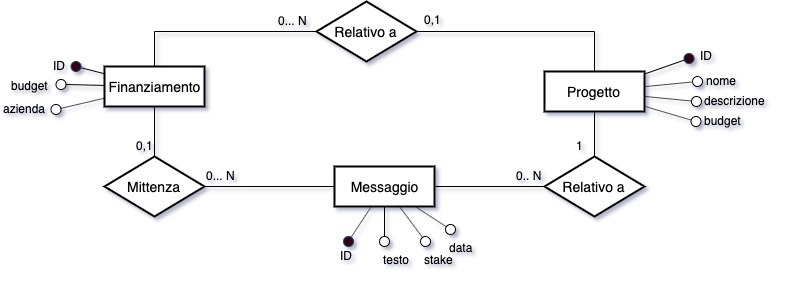

The diagram above was exported from draw.io. Its source (the exported page's mxGraphModel, read from the mxfile embedded in the PNG):
<mxGraphModel dx="932" dy="609" grid="1" gridSize="10" guides="1" tooltips="1" connect="1" arrows="1" fold="1" page="1" pageScale="1" pageWidth="827" pageHeight="1169" math="0" shadow="0">
  <root>
    <mxCell id="0" />
    <mxCell id="1" parent="0" />
    <mxCell id="2" style="edgeStyle=orthogonalEdgeStyle;rounded=0;orthogonalLoop=1;jettySize=auto;html=1;entryX=0.5;entryY=0;entryDx=0;entryDy=0;endArrow=none;endFill=0;" edge="1" source="3" target="8" parent="1">
      <mxGeometry relative="1" as="geometry" />
    </mxCell>
    <mxCell id="3" value="Finanziamento" style="strokeWidth=2;whiteSpace=wrap;html=1;align=center;fontSize=14;" vertex="1" parent="1">
      <mxGeometry x="137" y="640" width="100" height="40" as="geometry" />
    </mxCell>
    <mxCell id="4" value="Progetto" style="strokeWidth=2;whiteSpace=wrap;html=1;align=center;fontSize=14;" vertex="1" parent="1">
      <mxGeometry x="577" y="645" width="100" height="40" as="geometry" />
    </mxCell>
    <mxCell id="5" style="edgeStyle=orthogonalEdgeStyle;rounded=0;orthogonalLoop=1;jettySize=auto;html=1;exitX=1;exitY=0.5;exitDx=0;exitDy=0;entryX=0;entryY=0.5;entryDx=0;entryDy=0;endArrow=none;endFill=0;" edge="1" source="6" target="10" parent="1">
      <mxGeometry relative="1" as="geometry">
        <mxPoint x="597" y="760" as="targetPoint" />
      </mxGeometry>
    </mxCell>
    <mxCell id="6" value="Messaggio" style="strokeWidth=2;whiteSpace=wrap;html=1;align=center;fontSize=14;" vertex="1" parent="1">
      <mxGeometry x="367" y="740" width="100" height="40" as="geometry" />
    </mxCell>
    <mxCell id="7" style="edgeStyle=orthogonalEdgeStyle;rounded=0;orthogonalLoop=1;jettySize=auto;html=1;entryX=0;entryY=0.5;entryDx=0;entryDy=0;endArrow=none;endFill=0;" edge="1" source="8" target="6" parent="1">
      <mxGeometry relative="1" as="geometry" />
    </mxCell>
    <mxCell id="8" value="Mittenza" style="shape=rhombus;strokeWidth=2;fontSize=17;perimeter=rhombusPerimeter;whiteSpace=wrap;html=1;align=center;fontSize=14;" vertex="1" parent="1">
      <mxGeometry x="137" y="730" width="100" height="60" as="geometry" />
    </mxCell>
    <mxCell id="9" style="edgeStyle=orthogonalEdgeStyle;rounded=0;orthogonalLoop=1;jettySize=auto;html=1;exitX=0.5;exitY=0;exitDx=0;exitDy=0;endArrow=none;endFill=0;" edge="1" source="10" target="4" parent="1">
      <mxGeometry relative="1" as="geometry">
        <mxPoint x="578" y="710" as="sourcePoint" />
        <Array as="points" />
      </mxGeometry>
    </mxCell>
    <mxCell id="10" value="Relativo a" style="shape=rhombus;strokeWidth=2;fontSize=17;perimeter=rhombusPerimeter;whiteSpace=wrap;html=1;align=center;fontSize=14;" vertex="1" parent="1">
      <mxGeometry x="577" y="730" width="100" height="60" as="geometry" />
    </mxCell>
    <mxCell id="11" value="0,1" style="text;html=1;resizable=0;points=[];autosize=1;align=left;verticalAlign=top;spacingTop=-4;" vertex="1" parent="1">
      <mxGeometry x="167" y="710" width="30" height="20" as="geometry" />
    </mxCell>
    <mxCell id="12" value="0... N" style="text;html=1;resizable=0;points=[];autosize=1;align=left;verticalAlign=top;spacingTop=-4;" vertex="1" parent="1">
      <mxGeometry x="237" y="740" width="40" height="20" as="geometry" />
    </mxCell>
    <mxCell id="13" value="1" style="text;html=1;resizable=0;points=[];autosize=1;align=left;verticalAlign=top;spacingTop=-4;" vertex="1" parent="1">
      <mxGeometry x="607" y="710" width="20" height="20" as="geometry" />
    </mxCell>
    <mxCell id="14" value="0.. N" style="text;html=1;resizable=0;points=[];autosize=1;align=left;verticalAlign=top;spacingTop=-4;" vertex="1" parent="1">
      <mxGeometry x="547" y="740" width="40" height="20" as="geometry" />
    </mxCell>
    <mxCell id="15" value="" style="edgeStyle=orthogonalEdgeStyle;rounded=0;orthogonalLoop=1;jettySize=auto;html=1;endArrow=none;endFill=0;" edge="1" source="16" target="6" parent="1">
      <mxGeometry relative="1" as="geometry">
        <mxPoint x="417" y="785" as="targetPoint" />
      </mxGeometry>
    </mxCell>
    <mxCell id="16" value="" style="ellipse;whiteSpace=wrap;html=1;aspect=fixed;" vertex="1" parent="1">
      <mxGeometry x="412" y="810" width="10" height="10" as="geometry" />
    </mxCell>
    <mxCell id="17" style="edgeStyle=none;rounded=0;orthogonalLoop=1;jettySize=auto;html=1;endArrow=none;endFill=0;" edge="1" source="18" target="4" parent="1">
      <mxGeometry relative="1" as="geometry" />
    </mxCell>
    <mxCell id="18" value="" style="ellipse;whiteSpace=wrap;html=1;aspect=fixed;labelBackgroundColor=#000000;fillColor=#33001A;strokeColor=#23445d;" vertex="1" parent="1">
      <mxGeometry x="716.5" y="627" width="10" height="10" as="geometry" />
    </mxCell>
    <mxCell id="19" value="ID" style="text;html=1;resizable=0;points=[];autosize=1;align=left;verticalAlign=top;spacingTop=-4;" vertex="1" parent="1">
      <mxGeometry x="730.5" y="620" width="30" height="20" as="geometry" />
    </mxCell>
    <mxCell id="20" style="edgeStyle=none;rounded=0;orthogonalLoop=1;jettySize=auto;html=1;endArrow=none;endFill=0;" edge="1" source="21" target="6" parent="1">
      <mxGeometry relative="1" as="geometry" />
    </mxCell>
    <mxCell id="21" value="" style="ellipse;whiteSpace=wrap;html=1;aspect=fixed;labelBackgroundColor=#000000;fillColor=#33001A;strokeColor=#23445d;" vertex="1" parent="1">
      <mxGeometry x="376" y="810" width="10" height="10" as="geometry" />
    </mxCell>
    <mxCell id="22" value="ID" style="text;html=1;resizable=0;points=[];autosize=1;align=left;verticalAlign=top;spacingTop=-4;" vertex="1" parent="1">
      <mxGeometry x="371" y="820" width="30" height="20" as="geometry" />
    </mxCell>
    <mxCell id="23" style="edgeStyle=none;rounded=0;orthogonalLoop=1;jettySize=auto;html=1;endArrow=none;endFill=0;" edge="1" source="24" target="3" parent="1">
      <mxGeometry relative="1" as="geometry" />
    </mxCell>
    <mxCell id="24" value="" style="ellipse;whiteSpace=wrap;html=1;aspect=fixed;labelBackgroundColor=#000000;fillColor=#33001A;strokeColor=#23445d;" vertex="1" parent="1">
      <mxGeometry x="103.5" y="635" width="10" height="10" as="geometry" />
    </mxCell>
    <mxCell id="25" value="ID" style="text;html=1;resizable=0;points=[];autosize=1;align=left;verticalAlign=top;spacingTop=-4;" vertex="1" parent="1">
      <mxGeometry x="83.5" y="630" width="30" height="20" as="geometry" />
    </mxCell>
    <mxCell id="26" value="testo&lt;br&gt;" style="text;html=1;resizable=0;points=[];autosize=1;align=left;verticalAlign=top;spacingTop=-4;" vertex="1" parent="1">
      <mxGeometry x="414" y="824" width="40" height="20" as="geometry" />
    </mxCell>
    <mxCell id="27" style="edgeStyle=none;rounded=0;orthogonalLoop=1;jettySize=auto;html=1;endArrow=none;endFill=0;" edge="1" source="28" target="6" parent="1">
      <mxGeometry relative="1" as="geometry" />
    </mxCell>
    <mxCell id="28" value="" style="ellipse;whiteSpace=wrap;html=1;aspect=fixed;" vertex="1" parent="1">
      <mxGeometry x="453" y="810" width="10" height="10" as="geometry" />
    </mxCell>
    <mxCell id="29" value="stake" style="text;html=1;resizable=0;points=[];autosize=1;align=left;verticalAlign=top;spacingTop=-4;" vertex="1" parent="1">
      <mxGeometry x="455" y="824" width="40" height="20" as="geometry" />
    </mxCell>
    <mxCell id="30" style="edgeStyle=none;rounded=0;orthogonalLoop=1;jettySize=auto;html=1;endArrow=none;endFill=0;" edge="1" source="31" target="6" parent="1">
      <mxGeometry relative="1" as="geometry" />
    </mxCell>
    <mxCell id="31" value="" style="ellipse;whiteSpace=wrap;html=1;aspect=fixed;" vertex="1" parent="1">
      <mxGeometry x="478" y="798" width="10" height="10" as="geometry" />
    </mxCell>
    <mxCell id="32" value="data" style="text;html=1;resizable=0;points=[];autosize=1;align=left;verticalAlign=top;spacingTop=-4;" vertex="1" parent="1">
      <mxGeometry x="480" y="812" width="40" height="20" as="geometry" />
    </mxCell>
    <mxCell id="33" style="edgeStyle=none;rounded=0;orthogonalLoop=1;jettySize=auto;html=1;endArrow=none;endFill=0;" edge="1" source="34" target="4" parent="1">
      <mxGeometry relative="1" as="geometry" />
    </mxCell>
    <mxCell id="34" value="" style="ellipse;whiteSpace=wrap;html=1;aspect=fixed;" vertex="1" parent="1">
      <mxGeometry x="725" y="650" width="10" height="10" as="geometry" />
    </mxCell>
    <mxCell id="35" value="nome" style="text;html=1;resizable=0;points=[];autosize=1;align=left;verticalAlign=top;spacingTop=-4;" vertex="1" parent="1">
      <mxGeometry x="737" y="645" width="50" height="20" as="geometry" />
    </mxCell>
    <mxCell id="36" style="edgeStyle=none;rounded=0;orthogonalLoop=1;jettySize=auto;html=1;endArrow=none;endFill=0;" edge="1" source="37" target="4" parent="1">
      <mxGeometry relative="1" as="geometry" />
    </mxCell>
    <mxCell id="37" value="" style="ellipse;whiteSpace=wrap;html=1;aspect=fixed;" vertex="1" parent="1">
      <mxGeometry x="724" y="670" width="10" height="10" as="geometry" />
    </mxCell>
    <mxCell id="38" style="edgeStyle=none;rounded=0;orthogonalLoop=1;jettySize=auto;html=1;endArrow=none;endFill=0;" edge="1" source="39" target="4" parent="1">
      <mxGeometry relative="1" as="geometry" />
    </mxCell>
    <mxCell id="39" value="" style="ellipse;whiteSpace=wrap;html=1;aspect=fixed;" vertex="1" parent="1">
      <mxGeometry x="723.5" y="690" width="10" height="10" as="geometry" />
    </mxCell>
    <mxCell id="40" value="budget" style="text;html=1;resizable=0;points=[];autosize=1;align=left;verticalAlign=top;spacingTop=-4;" vertex="1" parent="1">
      <mxGeometry x="734.5" y="685" width="50" height="20" as="geometry" />
    </mxCell>
    <mxCell id="41" style="edgeStyle=none;rounded=0;orthogonalLoop=1;jettySize=auto;html=1;endArrow=none;endFill=0;" edge="1" source="42" target="3" parent="1">
      <mxGeometry relative="1" as="geometry" />
    </mxCell>
    <mxCell id="42" value="" style="ellipse;whiteSpace=wrap;html=1;aspect=fixed;" vertex="1" parent="1">
      <mxGeometry x="83.5" y="678" width="10" height="10" as="geometry" />
    </mxCell>
    <mxCell id="43" value="azienda" style="text;html=1;resizable=0;points=[];autosize=1;align=left;verticalAlign=top;spacingTop=-4;" vertex="1" parent="1">
      <mxGeometry x="33.5" y="673" width="60" height="20" as="geometry" />
    </mxCell>
    <mxCell id="44" style="edgeStyle=none;rounded=0;orthogonalLoop=1;jettySize=auto;html=1;endArrow=none;endFill=0;" edge="1" source="45" target="3" parent="1">
      <mxGeometry relative="1" as="geometry" />
    </mxCell>
    <mxCell id="45" value="" style="ellipse;whiteSpace=wrap;html=1;aspect=fixed;" vertex="1" parent="1">
      <mxGeometry x="88.5" y="653" width="10" height="10" as="geometry" />
    </mxCell>
    <mxCell id="46" value="budget" style="text;html=1;resizable=0;points=[];autosize=1;align=left;verticalAlign=top;spacingTop=-4;" vertex="1" parent="1">
      <mxGeometry x="41.5" y="650" width="50" height="20" as="geometry" />
    </mxCell>
    <mxCell id="47" style="edgeStyle=orthogonalEdgeStyle;rounded=0;orthogonalLoop=1;jettySize=auto;html=1;exitX=0;exitY=0.5;exitDx=0;exitDy=0;endArrow=none;endFill=0;" edge="1" source="49" target="3" parent="1">
      <mxGeometry relative="1" as="geometry">
        <mxPoint x="189" y="643" as="targetPoint" />
      </mxGeometry>
    </mxCell>
    <mxCell id="48" style="edgeStyle=orthogonalEdgeStyle;rounded=0;orthogonalLoop=1;jettySize=auto;html=1;exitX=1;exitY=0.5;exitDx=0;exitDy=0;entryX=0.5;entryY=0;entryDx=0;entryDy=0;endArrow=none;endFill=0;" edge="1" source="49" target="4" parent="1">
      <mxGeometry relative="1" as="geometry" />
    </mxCell>
    <mxCell id="49" value="Relativo a" style="shape=rhombus;strokeWidth=2;fontSize=17;perimeter=rhombusPerimeter;whiteSpace=wrap;html=1;align=center;fontSize=14;" vertex="1" parent="1">
      <mxGeometry x="349" y="575" width="100" height="60" as="geometry" />
    </mxCell>
    <mxCell id="50" value="0,1" style="text;html=1;resizable=0;points=[];autosize=1;align=left;verticalAlign=top;spacingTop=-4;" vertex="1" parent="1">
      <mxGeometry x="455" y="583.5" width="30" height="20" as="geometry" />
    </mxCell>
    <mxCell id="51" value="0... N" style="text;html=1;resizable=0;points=[];autosize=1;align=left;verticalAlign=top;spacingTop=-4;" vertex="1" parent="1">
      <mxGeometry x="309" y="585" width="40" height="20" as="geometry" />
    </mxCell>
    <mxCell id="52" value="descrizione" style="text;html=1;resizable=0;points=[];autosize=1;align=left;verticalAlign=top;spacingTop=-4;" vertex="1" parent="1">
      <mxGeometry x="735" y="665" width="80" height="20" as="geometry" />
    </mxCell>
  </root>
</mxGraphModel>